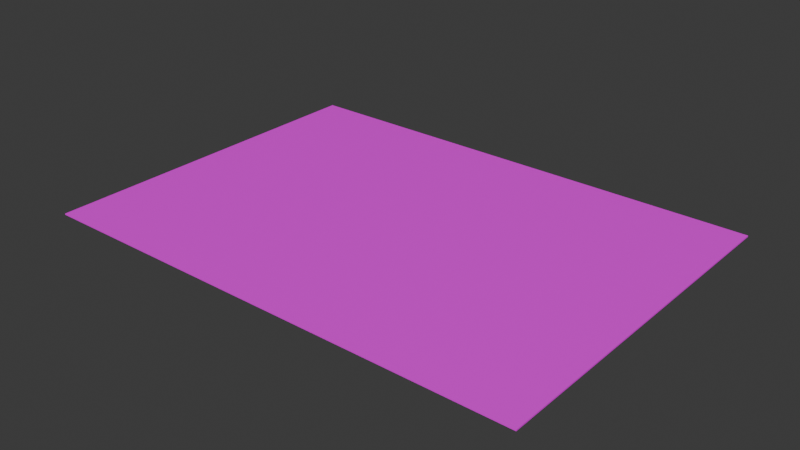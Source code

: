 # Source: SliderDoorRug.blend  (saved by Blender 4.0.36; exported with 4.5.12 LTS)
import bpy
from mathutils import Matrix  # noqa: F401  (used for matrix-valued properties, if any)

bpy.ops.wm.read_factory_settings(use_empty=True)
scene = bpy.context.scene
scene.name = 'Scene'

# ---- collections
col_collection = bpy.data.collections.new('Collection'); scene.collection.children.link(col_collection)

# ---- images (referenced by path relative to the original .blend; pixels are not part of the script)
import os
ASSET_DIR = os.environ.get("B2B_ASSET_DIR", "")  # directory of the original .blend (textures are referenced by path, not embedded)
HERE = os.path.dirname(os.path.abspath(__file__))  # packed textures are extracted next to this script under _unpacked/

def load_image(name, relpath, width, height, colorspace="sRGB"):
    """Load a texture the original file referenced (path relative to the .blend, or extracted next to this script)."""
    p = next((c for c in (os.path.join(HERE, relpath), os.path.join(ASSET_DIR, relpath)) if relpath and os.path.exists(c)), "")
    if p:
        img = bpy.data.images.load(p, check_existing=True)
        img.name = name
    else:  # same state as the original file: an image datablock whose file is absent (Cycles renders it pink)
        img = bpy.data.images.new(name, width, height)
        img.source = "FILE"
        img.filepath = "//" + (relpath or name)
    img.colorspace_settings.name = colorspace
    return img
img_slider_door_rug_jpg = load_image('Slider Door Rug.jpg', 'Slider Door Rug.jpg', 1024, 1024, 'sRGB')

# ---- materials (node trees are filled in below, after node groups)
mat_material_001 = bpy.data.materials.new('Material.001')
mat_material_001.use_transparent_shadow = False

# ---- material node trees
mat_material_001.use_nodes = True; mat_material_001.node_tree.nodes.clear()
_N = mat_material_001.node_tree.nodes; _L = mat_material_001.node_tree.links
n0 = _N.new('ShaderNodeBsdfPrincipled'); n0.name = 'Principled BSDF'; n0.location = (10, 300)
n0.inputs[3].default_value = 1.45
n1 = _N.new('ShaderNodeOutputMaterial'); n1.name = 'Material Output'; n1.location = (300, 300)
n2 = _N.new('ShaderNodeTexImage'); n2.name = 'Image Texture'; n2.location = (-280, 275)
n2.image = img_slider_door_rug_jpg
_L.new(n0.outputs[0], n1.inputs[0])
_L.new(n2.outputs[0], n0.inputs[0])
n1.is_active_output = True

# ---- world
world_world = bpy.data.worlds.new('World'); scene.world = world_world
world_world.use_nodes = True; world_world.node_tree.nodes.clear()
_N = world_world.node_tree.nodes; _L = world_world.node_tree.links
n0 = _N.new('ShaderNodeOutputWorld'); n0.name = 'World Output'; n0.location = (300, 300)
n1 = _N.new('ShaderNodeBackground'); n1.name = 'Background'; n1.location = (10, 300)
n1.inputs[0].default_value = (0.05088, 0.05088, 0.05088, 1.0)
_L.new(n1.outputs[0], n0.inputs[0])
n0.is_active_output = True
world_world.color = (0.05088, 0.05088, 0.05088)
world_world.use_sun_shadow = False
world_world.sun_shadow_jitter_overblur = 0.0

# ---- meshes
me_cube_001 = bpy.data.meshes.new('Cube.001')
me_cube_001.from_pydata([(-1.0, -1.0, -1.0), (-1.0, -1.0, 1.0), (-1.0, 1.0, -1.0), (-1.0, 1.0, 1.0), (1.0, -1.0, -1.0), (1.0, -1.0, 1.0), (1.0, 1.0, -1.0), (1.0, 1.0, 1.0)], [], [(0, 1, 3, 2), (2, 3, 7, 6), (6, 7, 5, 4), (4, 5, 1, 0), (2, 6, 4, 0), (7, 3, 1, 5)])
_uv = me_cube_001.uv_layers.new(name='UVMap')
_uv.uv.foreach_set('vector', [0.375, 0.0, 0.625, 0.0, 0.625, 0.25, 0.375, 0.25, 0.375, 0.25, 0.625, 0.25, 0.625, 0.5, 0.375, 0.5, 0.375, 0.5, 0.625, 0.5, 0.625, 0.75, 0.375, 0.75, 0.375, 0.75, 0.625, 0.75, 0.625, 1.0, 0.375, 1.0, 0.125, 0.5, 0.375, 0.5, 0.375, 0.75, 0.125, 0.75, 0.1777, 0.4999, 0.4985, 0.1766, 0.8203, 0.4947, 0.4995, 0.818])
me_cube_001.materials.append(mat_material_001)
me_cube_001.update()

# ---- objects
ob_slider_door_rug = bpy.data.objects.new('Slider Door Rug', me_cube_001)

# ---- transforms, parenting, visibility, modifiers, constraints
ob_slider_door_rug.location = (0.0, 0.0, 0.0)
ob_slider_door_rug.scale = (0.4978, 0.3583, 0.00127)

# ---- collection membership
col_collection.objects.link(ob_slider_door_rug)

# ---- scene / render settings (as saved in the file)
scene.frame_start = 1; scene.frame_end = 250; scene.frame_set(1)
scene.render.engine = 'BLENDER_EEVEE_NEXT'
scene.cycles.sampling_pattern = 'TABULATED_SOBOL'
bpy.context.view_layer.update()

# ---- added for rendering (the .blend has no active camera and no usable light): camera, sun
cam_auto = bpy.data.cameras.new('AutoCamera')
cam_auto.lens = 50.0
cam_auto.sensor_width = 36.0
cam_auto.clip_end = 1000.0
ob_auto_camera = bpy.data.objects.new('AutoCamera', cam_auto)
scene.collection.objects.link(ob_auto_camera)
ob_auto_camera.location = (1.13497, -1.36197, 0.907979)
ob_auto_camera.rotation_euler = (1.09748, -7.21219e-08, 0.694738)
scene.camera = ob_auto_camera
light_auto_sun = bpy.data.lights.new('AutoSun', 'SUN')
light_auto_sun.energy = 3.0
light_auto_sun.angle = 0.0523599
ob_auto_sun = bpy.data.objects.new('AutoSun', light_auto_sun)
scene.collection.objects.link(ob_auto_sun)
ob_auto_sun.rotation_euler = (0.872665, 0.174533, 0.523599)
bpy.context.view_layer.update()
